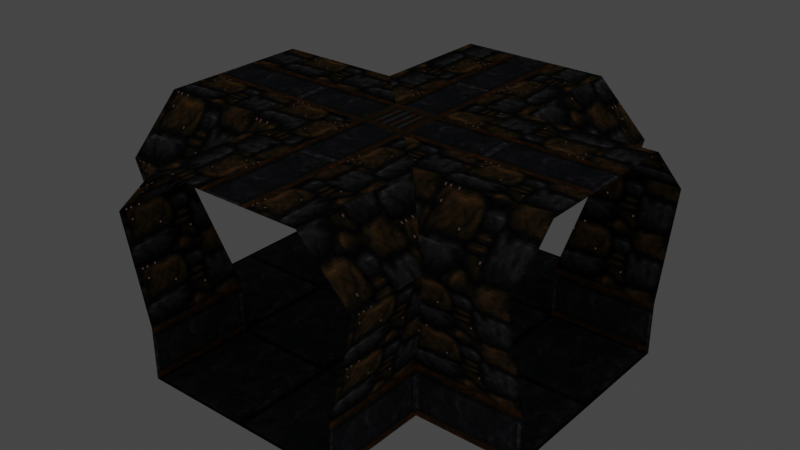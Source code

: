 # Source: c3l01b.blend  (saved by Blender 3.6.13; exported with 4.5.12 LTS)
import bpy
from mathutils import Matrix  # noqa: F401  (used for matrix-valued properties, if any)

bpy.ops.wm.read_factory_settings(use_empty=True)
scene = bpy.context.scene
scene.name = 'Scene'

# ---- collections
col_collection = bpy.data.collections.new('Collection'); scene.collection.children.link(col_collection)
col_c3l01a = bpy.data.collections.new('c3l01a'); scene.collection.children.link(col_c3l01a)
col_c3l01b = bpy.data.collections.new('c3l01b'); scene.collection.children.link(col_c3l01b)

# ---- images (referenced by path relative to the original .blend; pixels are not part of the script)
import os
ASSET_DIR = os.environ.get("B2B_ASSET_DIR", "")  # directory of the original .blend (textures are referenced by path, not embedded)
HERE = os.path.dirname(os.path.abspath(__file__))  # packed textures are extracted next to this script under _unpacked/

def load_image(name, relpath, width, height, colorspace="sRGB"):
    """Load a texture the original file referenced (path relative to the .blend, or extracted next to this script)."""
    p = next((c for c in (os.path.join(HERE, relpath), os.path.join(ASSET_DIR, relpath)) if relpath and os.path.exists(c)), "")
    if p:
        img = bpy.data.images.load(p, check_existing=True)
        img.name = name
    else:  # same state as the original file: an image datablock whose file is absent (Cycles renders it pink)
        img = bpy.data.images.new(name, width, height)
        img.source = "FILE"
        img.filepath = "//" + (relpath or name)
    img.colorspace_settings.name = colorspace
    return img
img_022_003 = load_image('022_003', '_unpacked/022_003.de1a7ba4.png', 64, 64, 'sRGB')
img_024_004 = load_image('024_004', '_unpacked/024_004.a1318128.png', 64, 32, 'sRGB')
img_019_004 = load_image('019_004', '_unpacked/019_004.d3926d77.png', 64, 32, 'sRGB')
img_019_004_emission = load_image('019_004_emission', '_unpacked/019_004_emission.5c71ef79.png', 64, 32, 'sRGB')
img_094_003 = load_image('094_003', '_unpacked/094_003.f086a9c5.png', 32, 32, 'sRGB')

# ---- materials (node trees are filled in below, after node groups)
mat_022_003 = bpy.data.materials.new('022_003')
mat_022_003.use_backface_culling = True
mat_022_003.use_transparent_shadow = False
mat_022_003.preview_render_type = 'FLAT'
mat_022_003.diffuse_color = (0.4052, 0.681, 0.4812, 1.0)
mat_024_004 = bpy.data.materials.new('024_004')
mat_024_004.use_backface_culling = True
mat_024_004.use_transparent_shadow = False
mat_024_004.preview_render_type = 'FLAT'
mat_024_004.diffuse_color = (0.9613, 0.9359, 0.9904, 1.0)
mat_019_004 = bpy.data.materials.new('019_004')
mat_019_004.use_backface_culling = True
mat_019_004.use_transparent_shadow = False
mat_019_004.preview_render_type = 'FLAT'
mat_019_004.diffuse_color = (0.7976, 0.9862, 0.2052, 1.0)
mat_094_003 = bpy.data.materials.new('094_003')
mat_094_003.use_backface_culling = True
mat_094_003.use_transparent_shadow = False
mat_094_003.preview_render_type = 'FLAT'
mat_094_003.diffuse_color = (0.835, 0.572, 0.4557, 1.0)

# ---- material node trees
mat_022_003.use_nodes = True; mat_022_003.node_tree.nodes.clear()
_N = mat_022_003.node_tree.nodes; _L = mat_022_003.node_tree.links
n0 = _N.new('ShaderNodeOutputMaterial'); n0.name = 'Material Output'; n0.location = (300, 300)
n1 = _N.new('ShaderNodeBsdfDiffuse'); n1.name = 'Diffuse BSDF'; n1.location = (0, 0)
n2 = _N.new('ShaderNodeTexImage'); n2.name = 'Image Texture'; n2.location = (-256, 300)
n2.image = img_022_003
n2.interpolation = 'Closest'
_L.new(n2.outputs[0], n1.inputs[0])
_L.new(n1.outputs[0], n0.inputs[0])
n0.is_active_output = True
mat_024_004.use_nodes = True; mat_024_004.node_tree.nodes.clear()
_N = mat_024_004.node_tree.nodes; _L = mat_024_004.node_tree.links
n0 = _N.new('ShaderNodeOutputMaterial'); n0.name = 'Material Output'; n0.location = (300, 300)
n1 = _N.new('ShaderNodeBsdfDiffuse'); n1.name = 'Diffuse BSDF'; n1.location = (0, 0)
n2 = _N.new('ShaderNodeTexImage'); n2.name = 'Image Texture'; n2.location = (-256, 300)
n2.image = img_024_004
n2.interpolation = 'Closest'
_L.new(n2.outputs[0], n1.inputs[0])
_L.new(n1.outputs[0], n0.inputs[0])
n0.is_active_output = True
mat_019_004.use_nodes = True; mat_019_004.node_tree.nodes.clear()
_N = mat_019_004.node_tree.nodes; _L = mat_019_004.node_tree.links
n0 = _N.new('ShaderNodeOutputMaterial'); n0.name = 'Material Output'; n0.location = (300, 300)
n1 = _N.new('ShaderNodeBsdfDiffuse'); n1.name = 'Diffuse BSDF'; n1.location = (0, 0)
n2 = _N.new('ShaderNodeTexImage'); n2.name = 'Image Texture'; n2.location = (-256, 300)
n2.image = img_019_004
n2.interpolation = 'Closest'
n3 = _N.new('ShaderNodeTexImage'); n3.name = 'Image Texture.001'; n3.location = (0, 0)
n3.image = img_019_004_emission
n3.interpolation = 'Closest'
n4 = _N.new('ShaderNodeMixShader'); n4.name = 'Mix Shader'; n4.location = (0, 0)
n5 = _N.new('ShaderNodeEmission'); n5.name = 'Emission'; n5.location = (0, 0)
_L.new(n2.outputs[0], n1.inputs[0])
_L.new(n2.outputs[0], n5.inputs[0])
_L.new(n3.outputs[0], n4.inputs[0])
_L.new(n1.outputs[0], n4.inputs[1])
_L.new(n5.outputs[0], n4.inputs[2])
_L.new(n4.outputs[0], n0.inputs[0])
n0.is_active_output = True
mat_094_003.use_nodes = True; mat_094_003.node_tree.nodes.clear()
_N = mat_094_003.node_tree.nodes; _L = mat_094_003.node_tree.links
n0 = _N.new('ShaderNodeOutputMaterial'); n0.name = 'Material Output'; n0.location = (300, 300)
n1 = _N.new('ShaderNodeBsdfDiffuse'); n1.name = 'Diffuse BSDF'; n1.location = (0, 0)
n2 = _N.new('ShaderNodeTexImage'); n2.name = 'Image Texture'; n2.location = (-256, 300)
n2.image = img_094_003
n2.interpolation = 'Closest'
_L.new(n2.outputs[0], n1.inputs[0])
_L.new(n1.outputs[0], n0.inputs[0])
n0.is_active_output = True

# ---- world
world_world = bpy.data.worlds.new('World'); scene.world = world_world
world_world.use_nodes = True; world_world.node_tree.nodes.clear()
_N = world_world.node_tree.nodes; _L = world_world.node_tree.links
n0 = _N.new('ShaderNodeOutputWorld'); n0.name = 'World Output'; n0.location = (300, 300)
n1 = _N.new('ShaderNodeBackground'); n1.name = 'Background'; n1.location = (10, 300)
n1.inputs[0].default_value = (0.05088, 0.05088, 0.05088, 1.0)
_L.new(n1.outputs[0], n0.inputs[0])
n0.is_active_output = True
world_world.color = (0.05088, 0.05088, 0.05088)
world_world.use_sun_shadow = False
world_world.sun_shadow_jitter_overblur = 0.0

# ---- meshes
me_bsp_model_0_001 = bpy.data.meshes.new('bsp_model_0.001')
me_bsp_model_0_001.from_pydata([(192.0, 64.0, 0.0), (128.0, 128.0, 0.0), (64.0, 192.0, 0.0), (192.0, 192.0, 0.0), (256.0, 192.0, 0.0), (256.0, 64.0, 0.0), (0.0, 64.0, 0.0), (0.0, 192.0, 0.0), (64.0, 64.0, 0.0), (64.0, 256.0, 0.0), (192.0, 256.0, 0.0), (192.0, 0.0, 0.0), (64.0, 0.0, 0.0), (144.0, 112.0, 128.0), (112.0, 112.0, 128.0), (112.0, 0.0, 128.0), (144.0, 0.0, 128.0), (256.0, 144.0, 128.0), (144.0, 144.0, 128.0), (256.0, 112.0, 128.0), (112.0, 144.0, 128.0), (0.0, 144.0, 128.0), (0.0, 112.0, 128.0), (112.0, 256.0, 128.0), (80.0, 256.0, 128.0), (80.0, 176.0, 128.0), (176.0, 256.0, 128.0), (144.0, 256.0, 128.0), (176.0, 176.0, 128.0), (0.0, 80.0, 128.0), (80.0, 80.0, 128.0), (0.0, 176.0, 128.0), (176.0, 80.0, 128.0), (256.0, 80.0, 128.0), (256.0, 176.0, 128.0), (176.0, 0.0, 128.0), (176.0, 40.0, 128.0), (80.0, 0.0, 128.0), (48.0, 208.0, 96.0), (0.0, 208.0, 96.0), (256.0, 208.0, 96.0), (208.0, 208.0, 96.0), (208.0, 256.0, 96.0), (48.0, 256.0, 96.0), (196.0, 256.0, 48.0), (60.0, 256.0, 48.0), (0.0, 192.0, 32.0), (64.0, 192.0, 32.0), (192.0, 192.0, 32.0), (256.0, 192.0, 32.0), (192.0, 256.0, 32.0), (64.0, 256.0, 32.0), (48.0, 48.0, 96.0), (48.0, 0.0, 96.0), (64.0, 64.0, 32.0), (64.0, 0.0, 32.0), (208.0, 48.0, 96.0), (192.0, 64.0, 32.0), (256.0, 64.0, 32.0), (256.0, 48.0, 96.0), (208.0, 0.0, 96.0), (192.0, 0.0, 32.0), (0.0, 64.0, 32.0), (0.0, 60.0, 48.0), (0.0, 48.0, 96.0)], [], [(5, 4, 3, 2, 1, 0), (8, 1, 2, 7, 6), (10, 9, 2, 3), (0, 1, 8, 12, 11), (16, 15, 14, 13), (19, 13, 18, 17), (14, 22, 21, 20), (20, 25, 24, 23), (28, 18, 27, 26), (13, 14, 20, 18), (18, 20, 23, 27), (30, 29, 22, 14), (20, 21, 31, 25), (33, 32, 13, 19), (17, 18, 28, 34), (32, 36, 35, 16, 13), (15, 37, 30, 14), (25, 31, 39, 38), (34, 28, 41, 40), (28, 26, 42, 41), (24, 25, 38, 43), (44, 41, 42), (45, 43, 38), (47, 46, 7, 2), (49, 48, 3, 4), (48, 50, 10, 3), (44, 50, 48, 41), (40, 41, 48, 49), (51, 47, 2, 9), (38, 39, 46, 47), (47, 51, 45, 38), (37, 53, 52, 30), (55, 12, 8, 54), (59, 58, 57, 56), (36, 32, 56), (33, 59, 56, 32), (60, 35, 36, 56), (57, 0, 11, 61), (58, 5, 0, 57), (56, 57, 61, 60), (54, 8, 6, 62), (63, 52, 54, 62), (53, 55, 54, 52), (30, 52, 64, 29), (63, 64, 52)])
me_bsp_model_0_001.polygons.foreach_set('material_index', [0, 0, 0, 0, 1, 1, 1, 2, 2, 3, 1, 2, 2, 2, 2, 2, 2, 2, 2, 2, 2, 2, 2, 1, 1, 1, 2, 2, 1, 2, 2, 2, 1, 2, 2, 2, 2, 1, 1, 2, 1, 2, 2, 2, 2])
_uv = me_bsp_model_0_001.uv_layers.new(name='Float2')
_uv.uv.foreach_set('vector', [4.0, 1.0, 4.0, 3.0, 3.0, 3.0, 1.0, 3.0, 2.0, 2.0, 3.0, 1.0, 1.0, 1.0, 2.0, 2.0, 1.0, 3.0, 0.0, 3.0, 0.0, 1.0, 3.0, 4.0, 1.0, 4.0, 1.0, 3.0, 3.0, 3.0, 3.0, 1.0, 2.0, 2.0, 1.0, 1.0, 1.0, 0.0, 3.0, 0.0, 0.0, -4.0, 0.0, -3.0, 1.75, -3.0, 1.75, -4.0, 4.0, 4.0, 2.25, 4.0, 2.25, 5.0, 4.0, 5.0, 1.75, 4.0, 0.0, 4.0, 0.0, 5.0, 1.75, 5.0, -2.562, 4.0, -3.062, 3.0, -4.312, 3.0, -4.312, 4.0, 2.75, -4.0, 2.25, -3.0, 4.0, -3.0, 4.0, -4.0, 5.0, 4.0, 4.0, 4.0, 4.0, 5.0, 5.0, 5.0, 2.25, -4.0, 2.25, -3.0, 4.0, -3.0, 4.0, -4.0, 1.25, 4.0, 0.0, 4.0, 0.0, 5.0, 1.75, 5.0, 1.438, 5.0, -0.3125, 5.0, -0.3125, 6.0, 0.9375, 6.0, 4.0, 4.0, 2.75, 4.0, 2.25, 5.0, 4.0, 5.0, -4.312, -4.0, -2.562, -4.0, -3.062, -5.0, -4.312, -5.0, 1.25, -4.0, 0.625, -4.0, 0.0, -4.0, 0.0, -3.0, 1.75, -3.0, -0.3125, 4.0, -0.3125, 3.0, -1.562, 3.0, -2.062, 4.0, -0.25, -7.0, 1.0, -7.0, 1.0, -8.0, 0.25, -8.0, -3.0, -7.0, -1.75, -7.0, -2.25, -8.0, -3.0, -8.0, 2.958, -4.583, 4.208, -4.583, 4.208, -5.583, 3.458, -5.583, -3.792, 3.417, -2.542, 3.417, -3.042, 2.417, -3.792, 2.417, 4.0, 1.5, 3.25, 3.0, 4.0, 3.0, 4.0, 1.5, 4.0, 3.0, 3.25, 3.0, 1.0, 1.0, 0.0, 1.0, 0.0, 0.0, 1.0, 0.0, 4.0, 1.0, 3.0, 1.0, 3.0, 0.0, 4.0, 0.0, 3.0, 1.0, 4.0, 1.0, 4.0, 0.0, 3.0, 0.0, 4.0, 1.5, 4.0, 1.0, 3.0, 1.0, 3.25, 3.0, 4.0, 3.0, 3.25, 3.0, 3.0, 1.0, 4.0, 1.0, 4.0, 1.0, 3.0, 1.0, 3.0, 0.0, 4.0, 0.0, 0.75, 3.0, 0.0, 3.0, 0.0, 1.0, 1.0, 1.0, 3.0, 1.0, 4.0, 1.0, 4.0, 1.5, 3.25, 3.0, 0.2083, 3.417, 0.2083, 2.417, -0.5417, 2.417, -1.042, 3.417, 0.0, 1.0, 0.0, 0.0, 1.0, 0.0, 1.0, 1.0, 4.0, 3.0, 4.0, 1.0, 3.0, 1.0, 3.25, 3.0, 0.8333, -4.583, 1.458, -4.583, 0.9583, -5.583, 5.0, 1.0, 5.0, 0.0, 4.25, 0.0, 3.75, 1.0, 0.2083, -5.583, 0.2083, -4.583, 0.8333, -4.583, 0.9583, -5.583, 1.0, 1.0, 1.0, 0.0, 0.0, 0.0, 0.0, 1.0, 4.0, 1.0, 4.0, 0.0, 3.0, 0.0, 3.0, 1.0, 0.75, 3.0, 1.0, 1.0, 0.0, 1.0, 0.0, 3.0, 1.0, 1.0, 1.0, 0.0, 0.0, 0.0, 0.0, 1.0, 0.0, 1.5, 0.75, 3.0, 1.0, 1.0, 0.0, 1.0, 0.0, 3.0, 0.0, 1.0, 1.0, 1.0, 0.75, 3.0, 2.25, 1.0, 1.75, 0.0, 1.0, 0.0, 1.0, 1.0, 0.0, 1.5, 0.0, 3.0, 0.75, 3.0])
me_bsp_model_0_001.materials.append(mat_022_003)
me_bsp_model_0_001.materials.append(mat_024_004)
me_bsp_model_0_001.materials.append(mat_019_004)
me_bsp_model_0_001.materials.append(mat_094_003)
me_bsp_model_0_001.update()

# ---- objects
ob_bsp_model_0 = bpy.data.objects.new('bsp_model_0', me_bsp_model_0_001)

# ---- transforms, parenting, visibility, modifiers, constraints
ob_bsp_model_0.location = (0.0, 0.0, 0.0)
ob_bsp_model_0.scale = (0.03125, 0.03125, 0.03125)

# ---- collection membership
col_c3l01b.objects.link(ob_bsp_model_0)

# ---- scene / render settings (as saved in the file)
scene.frame_start = 1; scene.frame_end = 250; scene.frame_set(1)
scene.render.engine = 'BLENDER_EEVEE_NEXT'
scene.cycles.sampling_pattern = 'TABULATED_SOBOL'
scene.view_settings.view_transform = 'Filmic'
bpy.context.view_layer.update()

# ---- added for rendering (the .blend has no active camera): camera
cam_auto = bpy.data.cameras.new('AutoCamera')
cam_auto.lens = 50.0
cam_auto.sensor_width = 36.0
cam_auto.clip_end = 1000.0
ob_auto_camera = bpy.data.objects.new('AutoCamera', cam_auto)
scene.collection.objects.link(ob_auto_camera)
ob_auto_camera.location = (15.1027, -9.32324, 10.8822)
ob_auto_camera.rotation_euler = (1.09748, -7.21219e-08, 0.694738)
scene.camera = ob_auto_camera
bpy.context.view_layer.update()
